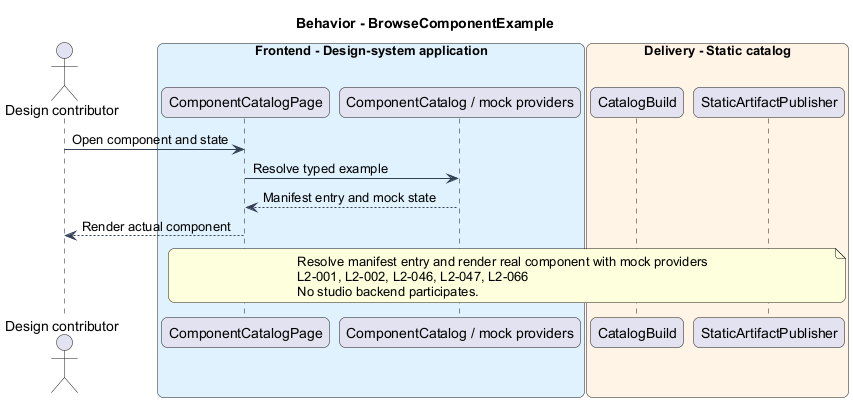

The diagram above was rendered by PlantUML. Its source (embedded in the PNG):
@startuml
skinparam backgroundColor #FFFFFF
skinparam shadowing false
skinparam roundcorner 12
skinparam defaultFontName Arial
skinparam ArrowColor #344054
skinparam rectangle {
  BorderColor #344054
  FontColor #101828
}
skinparam package {
  BorderColor #667085
  FontColor #101828
  BackgroundColor #F9FAFB
}
title Behavior - BrowseComponentExample
actor "Design contributor" as actor
box "Frontend - Design-system application" #E0F2FE
 participant "ComponentCatalogPage" as page
 participant "ComponentCatalog / mock providers" as client
end box
box "Delivery - Static catalog" #FFF4E5
 participant "CatalogBuild" as build
 participant "StaticArtifactPublisher" as host
end box
actor -> page : Open component and state
page -> client : Resolve typed example
client --> page : Manifest entry and mock state
page --> actor : Render actual component
note over page, host
Resolve manifest entry and render real component with mock providers
L2-001, L2-002, L2-046, L2-047, L2-066
No studio backend participates.
end note
@enduml